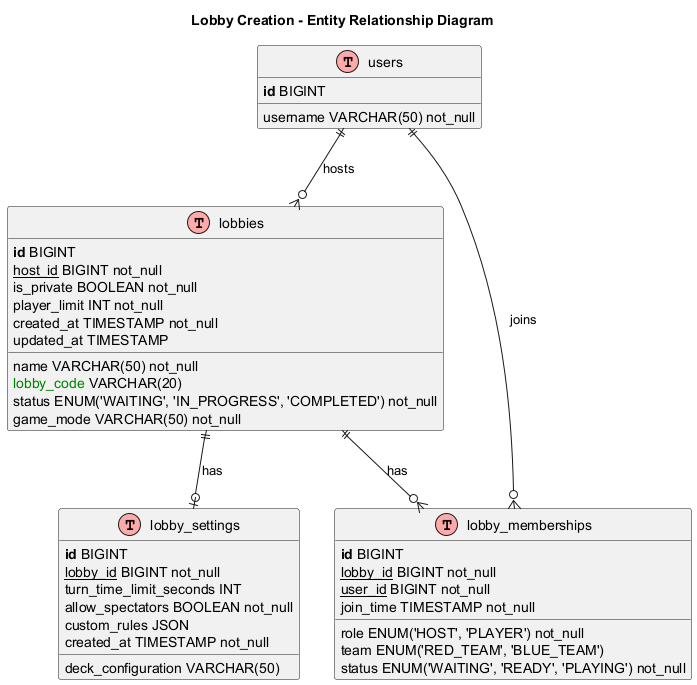

The diagram above was rendered by PlantUML. Its source (embedded in the PNG):
@startuml
!define table(x) class x << (T,#FFAAAA) >>
!define primary_key(x) <b>x</b>
!define foreign_key(x) <u>x</u>
!define unique(x) <color:green>x</color>
!define not_null(x) <color:blue>x</color>

title Lobby Creation - Entity Relationship Diagram

table(lobbies) {
    primary_key(id) BIGINT
    name VARCHAR(50) not_null
    foreign_key(host_id) BIGINT not_null
    is_private BOOLEAN not_null
    unique(lobby_code) VARCHAR(20)
    player_limit INT not_null
    status ENUM('WAITING', 'IN_PROGRESS', 'COMPLETED') not_null
    game_mode VARCHAR(50) not_null
    created_at TIMESTAMP not_null
    updated_at TIMESTAMP
}

table(lobby_settings) {
    primary_key(id) BIGINT
    foreign_key(lobby_id) BIGINT not_null
    turn_time_limit_seconds INT
    deck_configuration VARCHAR(50)
    allow_spectators BOOLEAN not_null
    custom_rules JSON
    created_at TIMESTAMP not_null
}

table(lobby_memberships) {
    primary_key(id) BIGINT
    foreign_key(lobby_id) BIGINT not_null
    foreign_key(user_id) BIGINT not_null
    join_time TIMESTAMP not_null
    role ENUM('HOST', 'PLAYER') not_null
    team ENUM('RED_TEAM', 'BLUE_TEAM')
    status ENUM('WAITING', 'READY', 'PLAYING') not_null
}

table(users) {
    primary_key(id) BIGINT
    username VARCHAR(50) not_null
}

lobbies ||--o| lobby_settings : "has"
lobbies ||--o{ lobby_memberships : "has"
users ||--o{ lobby_memberships : "joins"
users ||--o{ lobbies : "hosts"

@enduml